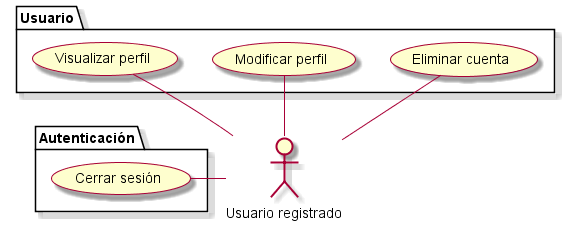

The diagram above was rendered by PlantUML. Its source (embedded in the PNG):
@startuml
skin rose

actor "Usuario registrado" as main
package "Autenticación" {
  main -left- (Cerrar sesión)
}
package "Usuario" {
  main -up- (Visualizar perfil)
  main -up- (Modificar perfil)
  main -up- (Eliminar cuenta)
}
@enduml